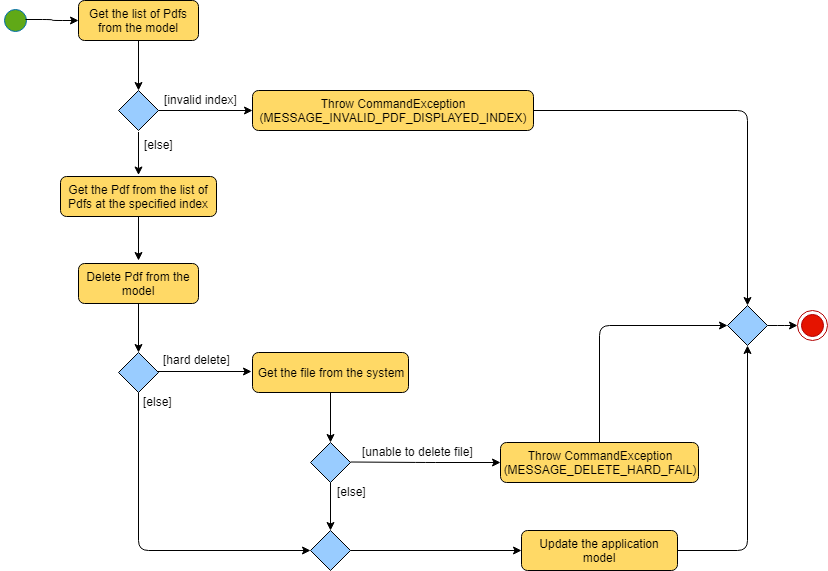

The diagram above was exported from draw.io. Its source (the exported page's mxGraphModel, read from the mxfile embedded in the PNG):
<mxGraphModel dx="709" dy="491" grid="1" gridSize="10" guides="1" tooltips="1" connect="1" arrows="1" fold="1" page="1" pageScale="1" pageWidth="850" pageHeight="1100" math="0" shadow="0">
  <root>
    <mxCell id="0" />
    <mxCell id="1" parent="0" />
    <mxCell id="LU24eRPZgGb-x4l2IfZc-7" value="" style="ellipse;shape=endState;fillColor=#e51400;strokeColor=#B20000;fontColor=#ffffff;" vertex="1" parent="1">
      <mxGeometry x="807" y="320" width="30" height="30" as="geometry" />
    </mxCell>
    <mxCell id="LU24eRPZgGb-x4l2IfZc-8" value="" style="edgeStyle=orthogonalEdgeStyle;rounded=1;orthogonalLoop=1;jettySize=auto;html=1;strokeColor=#000000;exitX=1;exitY=0.5;exitDx=0;exitDy=0;" edge="1" parent="1" source="LU24eRPZgGb-x4l2IfZc-9" target="LU24eRPZgGb-x4l2IfZc-7">
      <mxGeometry relative="1" as="geometry">
        <mxPoint x="152" y="110" as="sourcePoint" />
      </mxGeometry>
    </mxCell>
    <mxCell id="LU24eRPZgGb-x4l2IfZc-9" value="" style="rhombus;whiteSpace=wrap;html=1;fillColor=#99CCFF;" vertex="1" parent="1">
      <mxGeometry x="737" y="315" width="40" height="40" as="geometry" />
    </mxCell>
    <mxCell id="LU24eRPZgGb-x4l2IfZc-10" value="" style="ellipse;html=1;shape=startState;fillColor=#60A917;strokeColor=#006EAF;fontColor=#ffffff;" vertex="1" parent="1">
      <mxGeometry x="10" y="15" width="30" height="30" as="geometry" />
    </mxCell>
    <mxCell id="LU24eRPZgGb-x4l2IfZc-12" value="Get the list of Pdfs from the model" style="rounded=1;whiteSpace=wrap;html=1;fillColor=#FFD966;" vertex="1" parent="1">
      <mxGeometry x="88" y="10" width="120" height="40" as="geometry" />
    </mxCell>
    <mxCell id="LU24eRPZgGb-x4l2IfZc-14" value="" style="edgeStyle=orthogonalEdgeStyle;rounded=1;orthogonalLoop=1;jettySize=auto;html=1;strokeColor=#000000;entryX=0;entryY=0.5;entryDx=0;entryDy=0;" edge="1" parent="1" target="LU24eRPZgGb-x4l2IfZc-12">
      <mxGeometry relative="1" as="geometry">
        <mxPoint x="35" y="29" as="sourcePoint" />
        <mxPoint x="125" y="29" as="targetPoint" />
      </mxGeometry>
    </mxCell>
    <mxCell id="LU24eRPZgGb-x4l2IfZc-15" value="" style="rhombus;whiteSpace=wrap;html=1;fillColor=#99CCFF;" vertex="1" parent="1">
      <mxGeometry x="128" y="100" width="40" height="40" as="geometry" />
    </mxCell>
    <mxCell id="LU24eRPZgGb-x4l2IfZc-16" value="" style="edgeStyle=orthogonalEdgeStyle;rounded=1;orthogonalLoop=1;jettySize=auto;html=1;strokeColor=#000000;" edge="1" parent="1" source="LU24eRPZgGb-x4l2IfZc-12">
      <mxGeometry relative="1" as="geometry">
        <mxPoint x="102" y="177" as="sourcePoint" />
        <mxPoint x="148" y="100" as="targetPoint" />
      </mxGeometry>
    </mxCell>
    <mxCell id="LU24eRPZgGb-x4l2IfZc-17" value="" style="edgeStyle=orthogonalEdgeStyle;rounded=1;orthogonalLoop=1;jettySize=auto;html=1;strokeColor=#000000;entryX=0;entryY=0.5;entryDx=0;entryDy=0;" edge="1" parent="1" target="LU24eRPZgGb-x4l2IfZc-18">
      <mxGeometry relative="1" as="geometry">
        <mxPoint x="258" y="120" as="targetPoint" />
        <mxPoint x="168" y="120" as="sourcePoint" />
      </mxGeometry>
    </mxCell>
    <mxCell id="LU24eRPZgGb-x4l2IfZc-18" value="Throw CommandException&lt;br&gt;(MESSAGE_INVALID_PDF_DISPLAYED_INDEX)&lt;br&gt;" style="rounded=1;whiteSpace=wrap;html=1;fillColor=#FFD966;" vertex="1" parent="1">
      <mxGeometry x="262" y="100" width="281" height="40" as="geometry" />
    </mxCell>
    <mxCell id="LU24eRPZgGb-x4l2IfZc-19" value="[invalid index]" style="text;html=1;resizable=0;points=[];autosize=1;align=left;verticalAlign=top;spacingTop=-4;" vertex="1" parent="1">
      <mxGeometry x="172" y="100" width="90" height="20" as="geometry" />
    </mxCell>
    <mxCell id="LU24eRPZgGb-x4l2IfZc-20" value="" style="endArrow=classic;html=1;entryX=0.5;entryY=0;entryDx=0;entryDy=0;exitX=1;exitY=0.5;exitDx=0;exitDy=0;edgeStyle=orthogonalEdgeStyle;" edge="1" parent="1" source="LU24eRPZgGb-x4l2IfZc-18" target="LU24eRPZgGb-x4l2IfZc-9">
      <mxGeometry width="50" height="50" relative="1" as="geometry">
        <mxPoint x="652" y="210" as="sourcePoint" />
        <mxPoint x="702" y="160" as="targetPoint" />
      </mxGeometry>
    </mxCell>
    <mxCell id="LU24eRPZgGb-x4l2IfZc-21" value="" style="edgeStyle=orthogonalEdgeStyle;rounded=1;orthogonalLoop=1;jettySize=auto;html=1;strokeColor=#000000;entryX=0.5;entryY=0;entryDx=0;entryDy=0;" edge="1" parent="1">
      <mxGeometry relative="1" as="geometry">
        <mxPoint x="148" y="184.5" as="targetPoint" />
        <mxPoint x="148" y="141.5" as="sourcePoint" />
      </mxGeometry>
    </mxCell>
    <mxCell id="LU24eRPZgGb-x4l2IfZc-22" value="[else]" style="text;html=1;resizable=0;points=[];autosize=1;align=left;verticalAlign=top;spacingTop=-4;" vertex="1" parent="1">
      <mxGeometry x="152" y="144.5" width="40" height="20" as="geometry" />
    </mxCell>
    <mxCell id="LU24eRPZgGb-x4l2IfZc-23" value="Get the Pdf from the list of Pdfs at the specified index" style="rounded=1;whiteSpace=wrap;html=1;fillColor=#FFD966;" vertex="1" parent="1">
      <mxGeometry x="70" y="186" width="156" height="40" as="geometry" />
    </mxCell>
    <mxCell id="LU24eRPZgGb-x4l2IfZc-26" value="" style="edgeStyle=orthogonalEdgeStyle;rounded=1;orthogonalLoop=1;jettySize=auto;html=1;strokeColor=#000000;exitX=0.5;exitY=1;exitDx=0;exitDy=0;" edge="1" parent="1" source="LU24eRPZgGb-x4l2IfZc-23">
      <mxGeometry relative="1" as="geometry">
        <mxPoint x="149" y="211" as="sourcePoint" />
        <mxPoint x="148" y="270" as="targetPoint" />
      </mxGeometry>
    </mxCell>
    <mxCell id="LU24eRPZgGb-x4l2IfZc-27" value="" style="rhombus;whiteSpace=wrap;html=1;fillColor=#99CCFF;" vertex="1" parent="1">
      <mxGeometry x="128" y="362" width="40" height="40" as="geometry" />
    </mxCell>
    <mxCell id="LU24eRPZgGb-x4l2IfZc-29" value="" style="edgeStyle=orthogonalEdgeStyle;rounded=1;orthogonalLoop=1;jettySize=auto;html=1;strokeColor=#000000;entryX=0;entryY=0.5;entryDx=0;entryDy=0;" edge="1" parent="1">
      <mxGeometry relative="1" as="geometry">
        <mxPoint x="261" y="381" as="targetPoint" />
        <mxPoint x="167" y="381" as="sourcePoint" />
      </mxGeometry>
    </mxCell>
    <mxCell id="LU24eRPZgGb-x4l2IfZc-30" value="[hard delete]" style="text;html=1;resizable=0;points=[];autosize=1;align=left;verticalAlign=top;spacingTop=-4;" vertex="1" parent="1">
      <mxGeometry x="171" y="360" width="80" height="20" as="geometry" />
    </mxCell>
    <mxCell id="LU24eRPZgGb-x4l2IfZc-31" value="Get the file from the system" style="rounded=1;whiteSpace=wrap;html=1;fillColor=#FFD966;" vertex="1" parent="1">
      <mxGeometry x="262" y="362" width="156" height="40" as="geometry" />
    </mxCell>
    <mxCell id="LU24eRPZgGb-x4l2IfZc-33" value="[unable to delete file]" style="text;html=1;resizable=0;points=[];autosize=1;align=left;verticalAlign=top;spacingTop=-4;" vertex="1" parent="1">
      <mxGeometry x="370" y="452" width="130" height="20" as="geometry" />
    </mxCell>
    <mxCell id="LU24eRPZgGb-x4l2IfZc-39" value="Throw CommandException&lt;br&gt;(MESSAGE_DELETE_HARD_FAIL)&lt;br&gt;" style="rounded=1;whiteSpace=wrap;html=1;fillColor=#FFD966;" vertex="1" parent="1">
      <mxGeometry x="510" y="452" width="198" height="40" as="geometry" />
    </mxCell>
    <mxCell id="LU24eRPZgGb-x4l2IfZc-40" value="" style="rhombus;whiteSpace=wrap;html=1;fillColor=#99CCFF;" vertex="1" parent="1">
      <mxGeometry x="320" y="452" width="40" height="40" as="geometry" />
    </mxCell>
    <mxCell id="LU24eRPZgGb-x4l2IfZc-42" value="" style="edgeStyle=orthogonalEdgeStyle;rounded=1;orthogonalLoop=1;jettySize=auto;html=1;strokeColor=#000000;" edge="1" parent="1">
      <mxGeometry relative="1" as="geometry">
        <mxPoint x="340" y="402" as="sourcePoint" />
        <mxPoint x="340" y="452" as="targetPoint" />
      </mxGeometry>
    </mxCell>
    <mxCell id="LU24eRPZgGb-x4l2IfZc-46" value="" style="edgeStyle=orthogonalEdgeStyle;rounded=1;orthogonalLoop=1;jettySize=auto;html=1;strokeColor=#000000;entryX=0.5;entryY=0;entryDx=0;entryDy=0;" edge="1" parent="1" target="LU24eRPZgGb-x4l2IfZc-53">
      <mxGeometry relative="1" as="geometry">
        <mxPoint x="340" y="492" as="sourcePoint" />
        <mxPoint x="340" y="542" as="targetPoint" />
      </mxGeometry>
    </mxCell>
    <mxCell id="LU24eRPZgGb-x4l2IfZc-47" value="" style="edgeStyle=orthogonalEdgeStyle;rounded=1;orthogonalLoop=1;jettySize=auto;html=1;strokeColor=#000000;entryX=0;entryY=0.5;entryDx=0;entryDy=0;" edge="1" parent="1" target="LU24eRPZgGb-x4l2IfZc-39">
      <mxGeometry relative="1" as="geometry">
        <mxPoint x="454" y="471.5" as="targetPoint" />
        <mxPoint x="360" y="471.5" as="sourcePoint" />
      </mxGeometry>
    </mxCell>
    <mxCell id="LU24eRPZgGb-x4l2IfZc-48" value="Delete Pdf from the model" style="rounded=1;whiteSpace=wrap;html=1;fillColor=#FFD966;" vertex="1" parent="1">
      <mxGeometry x="88" y="273" width="120" height="40" as="geometry" />
    </mxCell>
    <mxCell id="LU24eRPZgGb-x4l2IfZc-49" value="" style="edgeStyle=orthogonalEdgeStyle;rounded=1;orthogonalLoop=1;jettySize=auto;html=1;strokeColor=#000000;exitX=0.5;exitY=1;exitDx=0;exitDy=0;entryX=0.5;entryY=0;entryDx=0;entryDy=0;" edge="1" parent="1" target="LU24eRPZgGb-x4l2IfZc-27">
      <mxGeometry relative="1" as="geometry">
        <mxPoint x="148" y="313" as="sourcePoint" />
        <mxPoint x="148" y="357" as="targetPoint" />
      </mxGeometry>
    </mxCell>
    <mxCell id="LU24eRPZgGb-x4l2IfZc-50" value="" style="endArrow=classic;html=1;entryX=0;entryY=0.5;entryDx=0;entryDy=0;exitX=0.5;exitY=0;exitDx=0;exitDy=0;edgeStyle=orthogonalEdgeStyle;" edge="1" parent="1" source="LU24eRPZgGb-x4l2IfZc-39" target="LU24eRPZgGb-x4l2IfZc-9">
      <mxGeometry width="50" height="50" relative="1" as="geometry">
        <mxPoint x="590" y="380" as="sourcePoint" />
        <mxPoint x="640" y="330" as="targetPoint" />
      </mxGeometry>
    </mxCell>
    <mxCell id="LU24eRPZgGb-x4l2IfZc-51" value="[else]" style="text;html=1;resizable=0;points=[];autosize=1;align=left;verticalAlign=top;spacingTop=-4;" vertex="1" parent="1">
      <mxGeometry x="345" y="492" width="40" height="20" as="geometry" />
    </mxCell>
    <mxCell id="LU24eRPZgGb-x4l2IfZc-52" value="Update the application model" style="rounded=1;whiteSpace=wrap;html=1;fillColor=#FFD966;" vertex="1" parent="1">
      <mxGeometry x="531" y="540" width="156" height="40" as="geometry" />
    </mxCell>
    <mxCell id="LU24eRPZgGb-x4l2IfZc-53" value="" style="rhombus;whiteSpace=wrap;html=1;fillColor=#99CCFF;" vertex="1" parent="1">
      <mxGeometry x="320" y="540" width="40" height="40" as="geometry" />
    </mxCell>
    <mxCell id="LU24eRPZgGb-x4l2IfZc-56" value="" style="endArrow=classic;html=1;entryX=0;entryY=0.5;entryDx=0;entryDy=0;exitX=0.5;exitY=1;exitDx=0;exitDy=0;edgeStyle=orthogonalEdgeStyle;" edge="1" parent="1" source="LU24eRPZgGb-x4l2IfZc-27" target="LU24eRPZgGb-x4l2IfZc-53">
      <mxGeometry width="50" height="50" relative="1" as="geometry">
        <mxPoint x="210" y="630" as="sourcePoint" />
        <mxPoint x="260" y="580" as="targetPoint" />
      </mxGeometry>
    </mxCell>
    <mxCell id="LU24eRPZgGb-x4l2IfZc-57" value="[else]" style="text;html=1;resizable=0;points=[];autosize=1;align=left;verticalAlign=top;spacingTop=-4;" vertex="1" parent="1">
      <mxGeometry x="151" y="402" width="40" height="20" as="geometry" />
    </mxCell>
    <mxCell id="LU24eRPZgGb-x4l2IfZc-58" value="" style="endArrow=classic;html=1;exitX=1;exitY=0.5;exitDx=0;exitDy=0;entryX=0;entryY=0.5;entryDx=0;entryDy=0;" edge="1" parent="1" source="LU24eRPZgGb-x4l2IfZc-53" target="LU24eRPZgGb-x4l2IfZc-52">
      <mxGeometry width="50" height="50" relative="1" as="geometry">
        <mxPoint x="510" y="670" as="sourcePoint" />
        <mxPoint x="560" y="620" as="targetPoint" />
      </mxGeometry>
    </mxCell>
    <mxCell id="LU24eRPZgGb-x4l2IfZc-59" value="" style="endArrow=classic;html=1;entryX=0.5;entryY=1;entryDx=0;entryDy=0;exitX=1;exitY=0.5;exitDx=0;exitDy=0;edgeStyle=orthogonalEdgeStyle;" edge="1" parent="1" source="LU24eRPZgGb-x4l2IfZc-52" target="LU24eRPZgGb-x4l2IfZc-9">
      <mxGeometry width="50" height="50" relative="1" as="geometry">
        <mxPoint x="760" y="690" as="sourcePoint" />
        <mxPoint x="810" y="640" as="targetPoint" />
      </mxGeometry>
    </mxCell>
  </root>
</mxGraphModel>